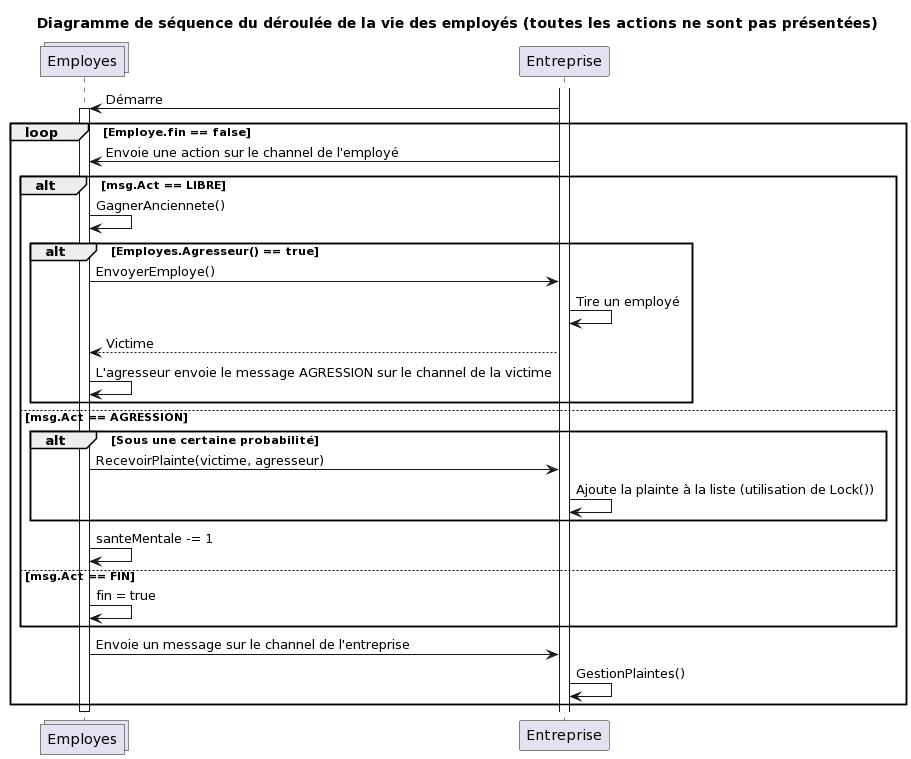

The diagram above was rendered by PlantUML. Its source (embedded in the PNG):
@startuml
title Diagramme de séquence du déroulée de la vie des employés (toutes les actions ne sont pas présentées)

collections Employes

activate Entreprise

Entreprise -> Employes : Démarre

activate Employes

loop Employe.fin == false
    Entreprise -> Employes : Envoie une action sur le channel de l'employé
    alt msg.Act == LIBRE
        Employes -> Employes : GagnerAnciennete()
        alt Employes.Agresseur() == true
            Employes -> Entreprise : EnvoyerEmploye()
            Entreprise -> Entreprise : Tire un employé
            Entreprise --> Employes : Victime
            Employes -> Employes : L'agresseur envoie le message AGRESSION sur le channel de la victime
        end alt
        ' alt Employes dans Entreprise.formation
        '     Employes -> Employes : Employes.seFormer()
        ' end alt
        ' alt Sous une certaine probabilité
        '     Employes -> Employes : Employes.avoirEnfant()
        ' end alt
        ' alt A eu un enfant et est une femme et sous une certaine probabilité
        '     Employes -> Employes : Employes.poserDemissionMaternite()
        ' end alt
        ' alt Employes.ancienneté > 43
        '     Employes -> Employes : Employes.partirRetraite()
        ' end alt
        ' alt Sous une certaine probabilité
        '     Employes -> Employes : Employes.poserDemission()
        ' end alt
    else msg.Act == AGRESSION
        alt Sous une certaine probabilité
            Employes -> Entreprise : RecevoirPlainte(victime, agresseur)
            Entreprise -> Entreprise : Ajoute la plainte à la liste (utilisation de Lock())
        end alt
        Employes -> Employes : santeMentale -= 1
        ' alt Employes.santeMentale < 0
        '     Employes -> Employes : Employes.partirDepression()
        ' end alt
    else msg.Act == FIN
        Employes -> Employes : fin = true
    end alt
    Employes -> Entreprise : Envoie un message sur le channel de l'entreprise
    Entreprise -> Entreprise : GestionPlaintes()

end loop

deactivate Employes
@enduml